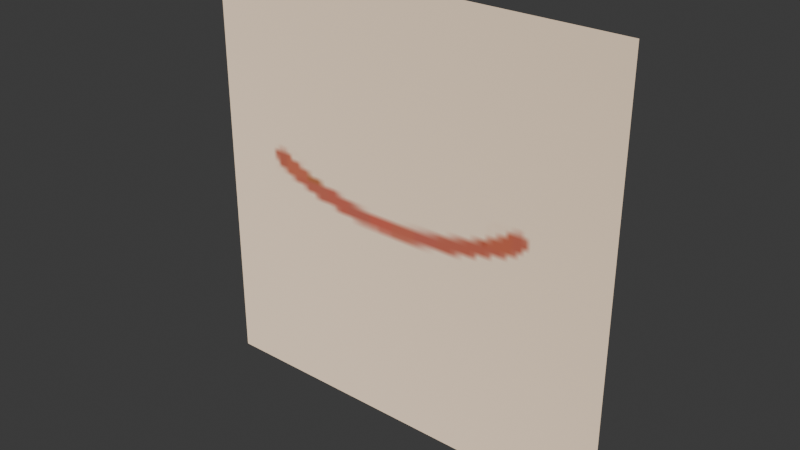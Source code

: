 # Source: example.blend  (saved by Blender 5.0.119; exported with 4.5.12 LTS)
import bpy
from mathutils import Matrix  # noqa: F401  (used for matrix-valued properties, if any)

bpy.ops.wm.read_factory_settings(use_empty=True)
scene = bpy.context.scene
scene.name = 'Scene'

# ---- collections
col_collection = bpy.data.collections.new('Collection'); scene.collection.children.link(col_collection)

# ---- images (referenced by path relative to the original .blend; pixels are not part of the script)
import os
ASSET_DIR = os.environ.get("B2B_ASSET_DIR", "")  # directory of the original .blend (textures are referenced by path, not embedded)
HERE = os.path.dirname(os.path.abspath(__file__))  # packed textures are extracted next to this script under _unpacked/

def load_image(name, relpath, width, height, colorspace="sRGB"):
    """Load a texture the original file referenced (path relative to the .blend, or extracted next to this script)."""
    p = next((c for c in (os.path.join(HERE, relpath), os.path.join(ASSET_DIR, relpath)) if relpath and os.path.exists(c)), "")
    if p:
        img = bpy.data.images.load(p, check_existing=True)
        img.name = name
    else:  # same state as the original file: an image datablock whose file is absent (Cycles renders it pink)
        img = bpy.data.images.new(name, width, height)
        img.source = "FILE"
        img.filepath = "//" + (relpath or name)
    img.colorspace_settings.name = colorspace
    return img
img_01_png = load_image('01.png', '_unpacked/01.e9b14f5b.png', 1024, 1024, 'sRGB')

# ---- materials (node trees are filled in below, after node groups)
mat_mouth = bpy.data.materials.new('mouth')
mat_mouth.alpha_threshold = 0.0
mat_mouth.use_backface_culling_lightprobe_volume = False
mat_mouth.roughness = 0.5
mat_mouth.line_color = (0.0, 0.0, 0.0, 1.0)

# ---- node groups
ng_x = bpy.data.node_groups.new('偏移位置', 'ShaderNodeTree')
_s = ng_x.interface.new_socket(name='矢量', in_out='OUTPUT', socket_type='NodeSocketVector')
_s = ng_x.interface.new_socket(name='编号', in_out='INPUT', socket_type='NodeSocketInt')
_s.default_value = 1
_s = ng_x.interface.new_socket(name='行号', in_out='INPUT', socket_type='NodeSocketInt')
_s.default_value = 8
_s = ng_x.interface.new_socket(name='列号', in_out='INPUT', socket_type='NodeSocketInt')
_s.default_value = 8
_s = ng_x.interface.new_socket(name='矢量', in_out='INPUT', socket_type='NodeSocketVector')
_N = ng_x.nodes; _L = ng_x.links
n0 = _N.new('NodeGroupInput'); n0.name = 'Group Input'; n0.location = (-795, 49)
n1 = _N.new('NodeGroupOutput'); n1.name = 'Group Output'; n1.location = (672, 179)
n2 = _N.new('ShaderNodeMath'); n2.name = '相减'; n2.location = (-568, 482)
n2.label = '相减'
n2.operation = 'SUBTRACT'
n2.inputs[1].default_value = 1.0
n3 = _N.new('ShaderNodeMath'); n3.name = '列号'; n3.location = (-340, 112)
n3.label = '列号'
n3.operation = 'MODULO'
n4 = _N.new('ShaderNodeMath'); n4.name = '行号'; n4.location = (-340, 482)
n4.label = '行号'
n4.operation = 'DIVIDE'
n5 = _N.new('ShaderNodeMath'); n5.name = '向下取整'; n5.location = (-138, 482)
n5.label = '向下取整'
n5.operation = 'FLOOR'
n6 = _N.new('ShaderNodeMath'); n6.name = 'X偏移'; n6.location = (-138, 13)
n6.label = 'X偏移'
n6.operation = 'MULTIPLY'
n7 = _N.new('ShaderNodeMath'); n7.name = 'Y偏移'; n7.location = (65, 394)
n7.label = 'Y偏移'
n7.operation = 'MULTIPLY'
n8 = _N.new('ShaderNodeCombineXYZ'); n8.name = '合并XYZ'; n8.location = (280, 212)
n8.label = '合并XYZ'
n9 = _N.new('ShaderNodeMapping'); n9.name = 'Mapping'; n9.location = (482, 179)
n10 = _N.new('ShaderNodeMath'); n10.name = '行号.001'; n10.location = (-138, 306)
n10.label = '行号'
n10.operation = 'DIVIDE'
n10.inputs[0].default_value = -1.0
n11 = _N.new('ShaderNodeMath'); n11.name = '行号.002'; n11.location = (-340, -86)
n11.label = '行号'
n11.operation = 'DIVIDE'
n11.inputs[0].default_value = 1.0
n12 = _N.new('NodeReroute'); n12.name = 'Reroute'; n12.location = (-568, 174)
n12.width = 10
n12.socket_idname = 'NodeSocketInt'
n13 = _N.new('NodeReroute'); n13.name = 'Reroute.001'; n13.location = (-428, 174)
n13.width = 10
n13.socket_idname = 'NodeSocketInt'
n14 = _N.new('NodeReroute'); n14.name = 'Reroute.002'; n14.location = (-428, -30)
n14.width = 10
n14.socket_idname = 'NodeSocketInt'
n15 = _N.new('NodeReroute'); n15.name = 'Reroute.003'; n15.location = (205, -22)
n15.width = 10
n15.socket_idname = 'NodeSocketFloat'
n16 = _N.new('NodeReroute'); n16.name = 'Reroute.004'; n16.location = (-568, -284)
n16.width = 10
n16.socket_idname = 'NodeSocketVector'
n17 = _N.new('NodeReroute'); n17.name = 'Reroute.005'; n17.location = (420, -284)
n17.width = 10
n17.socket_idname = 'NodeSocketVector'
_L.new(n0.outputs[0], n2.inputs[0])
_L.new(n2.outputs[0], n4.inputs[0])
_L.new(n4.outputs[0], n5.inputs[0])
_L.new(n3.outputs[0], n6.inputs[0])
_L.new(n5.outputs[0], n7.inputs[0])
_L.new(n7.outputs[0], n8.inputs[1])
_L.new(n8.outputs[0], n9.inputs[1])
_L.new(n9.outputs[0], n1.inputs[0])
_L.new(n2.outputs[0], n3.inputs[0])
_L.new(n10.outputs[0], n7.inputs[1])
_L.new(n11.outputs[0], n6.inputs[1])
_L.new(n0.outputs[1], n12.inputs[0])
_L.new(n0.outputs[3], n16.inputs[0])
_L.new(n0.outputs[2], n14.inputs[0])
_L.new(n6.outputs[0], n15.inputs[0])
_L.new(n12.outputs[0], n13.inputs[0])
_L.new(n16.outputs[0], n17.inputs[0])
_L.new(n13.outputs[0], n4.inputs[1])
_L.new(n13.outputs[0], n10.inputs[1])
_L.new(n14.outputs[0], n3.inputs[1])
_L.new(n14.outputs[0], n11.inputs[1])
_L.new(n15.outputs[0], n8.inputs[0])
_L.new(n17.outputs[0], n9.inputs[0])
n1.is_active_output = True

# ---- material node trees
mat_mouth.use_nodes = True; mat_mouth.node_tree.nodes.clear()
_N = mat_mouth.node_tree.nodes; _L = mat_mouth.node_tree.links
n0 = _N.new('ShaderNodeOutputMaterial'); n0.name = 'Material Output'; n0.location = (380, 100)
n1 = _N.new('ShaderNodeBsdfDiffuse'); n1.name = 'Diffuse BSDF'; n1.location = (-20, 100)
n1.inputs[1].default_value = 0.5
n2 = _N.new('ShaderNodeTexImage'); n2.name = 'Image Texture'; n2.location = (-300, 60)
n2.image = img_01_png
n3 = _N.new('ShaderNodeMapping'); n3.name = 'Mapping'; n3.location = (-480, 60)
n4 = _N.new('ShaderNodeTexCoord'); n4.name = 'Texture Coordinate'; n4.location = (-840, 60)
n5 = _N.new('ShaderNodeGroup'); n5.name = '偏移位置'; n5.location = (-660, 48)
n5.label = '偏移位置'
n5.node_tree = ng_x
n5.inputs[0].default_value = 5
n5.inputs[1].default_value = 8
n5.inputs[2].default_value = 8
_L.new(n1.outputs[0], n0.inputs[0])
_L.new(n2.outputs[0], n1.inputs[0])
_L.new(n3.outputs[0], n2.inputs[0])
_L.new(n5.outputs[0], n3.inputs[0])
_L.new(n4.outputs[2], n5.inputs[3])
n0.is_active_output = True

# ---- world
world_world = bpy.data.worlds.new('World'); scene.world = world_world
world_world.use_nodes = True; world_world.node_tree.nodes.clear()
_N = world_world.node_tree.nodes; _L = world_world.node_tree.links
n0 = _N.new('ShaderNodeOutputWorld'); n0.name = 'World Output'; n0.location = (200, 100)
n1 = _N.new('ShaderNodeBackground'); n1.name = 'Background'; n1.location = (-200, 100)
n1.inputs[0].default_value = (0.05088, 0.05088, 0.05088, 1.0)
_L.new(n1.outputs[0], n0.inputs[0])
n0.is_active_output = True
world_world.color = (0.05088, 0.05088, 0.05088)
world_world.sun_shadow_jitter_overblur = 0.0

# ---- meshes
me_plane = bpy.data.meshes.new('Plane')
me_plane.from_pydata([(-1.0, -1.0, 0.0), (1.0, -1.0, 0.0), (-1.0, 1.0, 0.0), (1.0, 1.0, 0.0)], [], [(0, 1, 3, 2)])
_uv = me_plane.uv_layers.new(name='UVMap')
_uv.uv.foreach_set('vector', [0.02278, 0.8999, 0.104, 0.8999, 0.104, 0.9811, 0.02278, 0.9811])
me_plane.materials.append(mat_mouth)
me_plane.update()

# ---- objects
ob_plane = bpy.data.objects.new('Plane', me_plane)

# ---- transforms, parenting, visibility, modifiers, constraints
ob_plane.location = (0.0, 0.0, 0.0)
ob_plane.rotation_euler = (1.571, -0.0, 0.0)

# ---- collection membership
col_collection.objects.link(ob_plane)

# ---- scene / render settings (as saved in the file)
scene.frame_start = 1; scene.frame_end = 2310; scene.frame_set(998)
scene.render.engine = 'BLENDER_EEVEE_NEXT'
scene.render.fps = 30
scene.render.bake_bias = 0.0
scene.render.bake_samples = 0
scene.cycles.sampling_pattern = 'TABULATED_SOBOL'
scene.eevee.use_volume_custom_range = False
bpy.context.view_layer.update()

# ---- added for rendering (the .blend has no active camera and no usable light): camera, sun
cam_auto = bpy.data.cameras.new('AutoCamera')
cam_auto.lens = 50.0
cam_auto.sensor_width = 36.0
cam_auto.clip_end = 1000.0
ob_auto_camera = bpy.data.objects.new('AutoCamera', cam_auto)
scene.collection.objects.link(ob_auto_camera)
ob_auto_camera.location = (2.61693, -3.14032, 2.09354)
ob_auto_camera.rotation_euler = (1.09748, -7.21219e-08, 0.694738)
scene.camera = ob_auto_camera
light_auto_sun = bpy.data.lights.new('AutoSun', 'SUN')
light_auto_sun.energy = 3.0
light_auto_sun.angle = 0.0523599
ob_auto_sun = bpy.data.objects.new('AutoSun', light_auto_sun)
scene.collection.objects.link(ob_auto_sun)
ob_auto_sun.rotation_euler = (0.872665, 0.174533, 0.523599)
bpy.context.view_layer.update()
